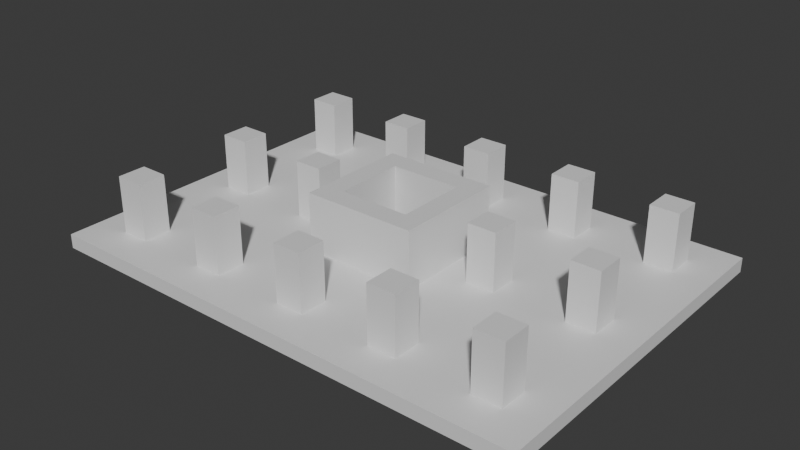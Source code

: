 # Source: Stage_Building_Glass_CurtainLower_01.blend  (saved by Blender 5.2.45; exported with 4.5.12 LTS)
import bpy
from mathutils import Matrix  # noqa: F401  (used for matrix-valued properties, if any)

bpy.ops.wm.read_factory_settings(use_empty=True)
scene = bpy.context.scene
scene.name = 'Scene'

# ---- collections
col_collection = bpy.data.collections.new('Collection'); scene.collection.children.link(col_collection)

# ---- materials (node trees are filled in below, after node groups)
mat_concrete = bpy.data.materials.new('Concrete')
mat_concrete.diffuse_color = (0.6, 0.6, 0.6, 1.0)
mat_rebar = bpy.data.materials.new('Rebar')
mat_rebar.diffuse_color = (0.15, 0.25, 0.6, 1.0)

# ---- material node trees
mat_concrete.use_nodes = True; mat_concrete.node_tree.nodes.clear()
_N = mat_concrete.node_tree.nodes; _L = mat_concrete.node_tree.links
n0 = _N.new('ShaderNodeBsdfPrincipled'); n0.name = 'Principled BSDF'; n0.location = (-200, 100)
n0.inputs[10].default_value = 0.005
n1 = _N.new('ShaderNodeOutputMaterial'); n1.name = 'Material Output'; n1.location = (200, 100)
_L.new(n0.outputs[0], n1.inputs[0])
n1.is_active_output = True
mat_rebar.use_nodes = True; mat_rebar.node_tree.nodes.clear()
_N = mat_rebar.node_tree.nodes; _L = mat_rebar.node_tree.links
n0 = _N.new('ShaderNodeBsdfPrincipled'); n0.name = 'Principled BSDF'; n0.location = (-200, 100)
n0.inputs[10].default_value = 0.005
n1 = _N.new('ShaderNodeOutputMaterial'); n1.name = 'Material Output'; n1.location = (200, 100)
_L.new(n0.outputs[0], n1.inputs[0])
n1.is_active_output = True

# ---- world
world_world = bpy.data.worlds.new('World'); scene.world = world_world
world_world.use_nodes = True; world_world.node_tree.nodes.clear()
_N = world_world.node_tree.nodes; _L = world_world.node_tree.links
n0 = _N.new('ShaderNodeOutputWorld'); n0.name = 'World Output'; n0.location = (200, 100)
n1 = _N.new('ShaderNodeBackground'); n1.name = 'Background'; n1.location = (-200, 100)
n1.inputs[0].default_value = (0.05088, 0.05088, 0.05088, 1.0)
_L.new(n1.outputs[0], n0.inputs[0])
n0.is_active_output = True
world_world.color = (0.05088, 0.05088, 0.05088)
world_world.sun_shadow_jitter_overblur = 0.0

# ---- meshes
me_stage_building_glass_curtainlower_01_concrete = bpy.data.meshes.new('Stage_Building_Glass_CurtainLower_01_Concrete')
me_stage_building_glass_curtainlower_01_concrete.from_pydata([(-3.2, -3.2, 0.0), (3.2, -3.2, 0.0), (-3.2, -2.8, 0.0), (3.2, -2.8, 0.0), (-3.2, -3.2, 4.0), (3.2, -3.2, 4.0), (-3.2, -2.8, 4.0), (3.2, -2.8, 4.0), (-3.2, -2.4, 0.0), (3.2, -2.4, 0.0), (-3.2, -2.0, 0.0), (3.2, -2.0, 0.0), (-3.2, -2.4, 4.0), (3.2, -2.4, 4.0), (-3.2, -2.0, 4.0), (3.2, -2.0, 4.0), (-3.2, -2.8, 0.0), (-2.8, -2.8, 0.0), (-3.2, -2.4, 0.0), (-2.8, -2.4, 0.0), (-3.2, -2.8, 4.0), (-2.8, -2.8, 4.0), (-3.2, -2.4, 4.0), (-2.8, -2.4, 4.0), (2.8, -2.8, 0.0), (3.2, -2.8, 0.0), (2.8, -2.4, 0.0), (3.2, -2.4, 0.0), (2.8, -2.8, 4.0), (3.2, -2.8, 4.0), (2.8, -2.4, 4.0), (3.2, -2.4, 4.0), (-3.2, 2.0, 0.0), (3.2, 2.0, 0.0), (-3.2, 2.4, 0.0), (3.2, 2.4, 0.0), (-3.2, 2.0, 4.0), (3.2, 2.0, 4.0), (-3.2, 2.4, 4.0), (3.2, 2.4, 4.0), (-3.2, 2.8, 0.0), (3.2, 2.8, 0.0), (-3.2, 3.2, 0.0), (3.2, 3.2, 0.0), (-3.2, 2.8, 4.0), (3.2, 2.8, 4.0), (-3.2, 3.2, 4.0), (3.2, 3.2, 4.0), (-3.2, 2.4, 0.0), (-2.8, 2.4, 0.0), (-3.2, 2.8, 0.0), (-2.8, 2.8, 0.0), (-3.2, 2.4, 4.0), (-2.8, 2.4, 4.0), (-3.2, 2.8, 4.0), (-2.8, 2.8, 4.0), (2.8, 2.4, 0.0), (3.2, 2.4, 0.0), (2.8, 2.8, 0.0), (3.2, 2.8, 0.0), (2.8, 2.4, 4.0), (3.2, 2.4, 4.0), (2.8, 2.8, 4.0), (3.2, 2.8, 4.0), (-3.2, -2.0, 0.0), (-2.0, -2.0, 0.0), (-3.2, 2.0, 0.0), (-2.0, 2.0, 0.0), (-3.2, -2.0, 4.0), (-2.0, -2.0, 4.0), (-3.2, 2.0, 4.0), (-2.0, 2.0, 4.0), (2.0, -2.0, 0.0), (3.2, -2.0, 0.0), (2.0, 2.0, 0.0), (3.2, 2.0, 0.0), (2.0, -2.0, 4.0), (3.2, -2.0, 4.0), (2.0, 2.0, 4.0), (3.2, 2.0, 4.0), (-14.0, -10.0, 0.0), (14.0, -10.0, 0.0), (-14.0, -3.2, 0.0), (14.0, -3.2, 0.0), (-14.0, -10.0, 0.8), (14.0, -10.0, 0.8), (-14.0, -3.2, 0.8), (14.0, -3.2, 0.8), (-14.0, -3.2, 0.0), (-3.2, -3.2, 0.0), (-14.0, 3.2, 0.0), (-3.2, 3.2, 0.0), (-14.0, -3.2, 0.8), (-3.2, -3.2, 0.8), (-14.0, 3.2, 0.8), (-3.2, 3.2, 0.8), (3.2, -3.2, 0.0), (14.0, -3.2, 0.0), (3.2, 3.2, 0.0), (14.0, 3.2, 0.0), (3.2, -3.2, 0.8), (14.0, -3.2, 0.8), (3.2, 3.2, 0.8), (14.0, 3.2, 0.8), (-14.0, 3.2, 0.0), (14.0, 3.2, 0.0), (-14.0, 10.0, 0.0), (14.0, 10.0, 0.0), (-14.0, 3.2, 0.8), (14.0, 3.2, 0.8), (-14.0, 10.0, 0.8), (14.0, 10.0, 0.8), (-12.0, -8.0, 0.8), (-10.4, -8.0, 0.8), (-12.0, -6.4, 0.8), (-10.4, -6.4, 0.8), (-12.0, -8.0, 4.0), (-10.4, -8.0, 4.0), (-12.0, -6.4, 4.0), (-10.4, -6.4, 4.0), (-12.0, -0.8, 0.8), (-10.4, -0.8, 0.8), (-12.0, 0.8, 0.8), (-10.4, 0.8, 0.8), (-12.0, -0.8, 4.0), (-10.4, -0.8, 4.0), (-12.0, 0.8, 4.0), (-10.4, 0.8, 4.0), (-12.0, 6.4, 0.8), (-10.4, 6.4, 0.8), (-12.0, 8.0, 0.8), (-10.4, 8.0, 0.8), (-12.0, 6.4, 4.0), (-10.4, 6.4, 4.0), (-12.0, 8.0, 4.0), (-10.4, 8.0, 4.0), (-6.4, -8.0, 0.8), (-4.8, -8.0, 0.8), (-6.4, -6.4, 0.8), (-4.8, -6.4, 0.8), (-6.4, -8.0, 4.0), (-4.8, -8.0, 4.0), (-6.4, -6.4, 4.0), (-4.8, -6.4, 4.0), (-6.4, -0.8, 0.8), (-4.8, -0.8, 0.8), (-6.4, 0.8, 0.8), (-4.8, 0.8, 0.8), (-6.4, -0.8, 4.0), (-4.8, -0.8, 4.0), (-6.4, 0.8, 4.0), (-4.8, 0.8, 4.0), (-6.4, 6.4, 0.8), (-4.8, 6.4, 0.8), (-6.4, 8.0, 0.8), (-4.8, 8.0, 0.8), (-6.4, 6.4, 4.0), (-4.8, 6.4, 4.0), (-6.4, 8.0, 4.0), (-4.8, 8.0, 4.0), (-0.8, -8.0, 0.8), (0.8, -8.0, 0.8), (-0.8, -6.4, 0.8), (0.8, -6.4, 0.8), (-0.8, -8.0, 4.0), (0.8, -8.0, 4.0), (-0.8, -6.4, 4.0), (0.8, -6.4, 4.0), (-0.8, 6.4, 0.8), (0.8, 6.4, 0.8), (-0.8, 8.0, 0.8), (0.8, 8.0, 0.8), (-0.8, 6.4, 4.0), (0.8, 6.4, 4.0), (-0.8, 8.0, 4.0), (0.8, 8.0, 4.0), (4.8, -8.0, 0.8), (6.4, -8.0, 0.8), (4.8, -6.4, 0.8), (6.4, -6.4, 0.8), (4.8, -8.0, 4.0), (6.4, -8.0, 4.0), (4.8, -6.4, 4.0), (6.4, -6.4, 4.0), (4.8, -0.8, 0.8), (6.4, -0.8, 0.8), (4.8, 0.8, 0.8), (6.4, 0.8, 0.8), (4.8, -0.8, 4.0), (6.4, -0.8, 4.0), (4.8, 0.8, 4.0), (6.4, 0.8, 4.0), (4.8, 6.4, 0.8), (6.4, 6.4, 0.8), (4.8, 8.0, 0.8), (6.4, 8.0, 0.8), (4.8, 6.4, 4.0), (6.4, 6.4, 4.0), (4.8, 8.0, 4.0), (6.4, 8.0, 4.0), (10.4, -8.0, 0.8), (12.0, -8.0, 0.8), (10.4, -6.4, 0.8), (12.0, -6.4, 0.8), (10.4, -8.0, 4.0), (12.0, -8.0, 4.0), (10.4, -6.4, 4.0), (12.0, -6.4, 4.0), (10.4, -0.8, 0.8), (12.0, -0.8, 0.8), (10.4, 0.8, 0.8), (12.0, 0.8, 0.8), (10.4, -0.8, 4.0), (12.0, -0.8, 4.0), (10.4, 0.8, 4.0), (12.0, 0.8, 4.0), (10.4, 6.4, 0.8), (12.0, 6.4, 0.8), (10.4, 8.0, 0.8), (12.0, 8.0, 0.8), (10.4, 6.4, 4.0), (12.0, 6.4, 4.0), (10.4, 8.0, 4.0), (12.0, 8.0, 4.0)], [], [(0, 2, 3, 1), (4, 5, 7, 6), (0, 1, 5, 4), (2, 6, 7, 3), (0, 4, 6, 2), (1, 3, 7, 5), (8, 10, 11, 9), (12, 13, 15, 14), (8, 9, 13, 12), (10, 14, 15, 11), (8, 12, 14, 10), (9, 11, 15, 13), (16, 18, 19, 17), (20, 21, 23, 22), (16, 17, 21, 20), (18, 22, 23, 19), (16, 20, 22, 18), (17, 19, 23, 21), (24, 26, 27, 25), (28, 29, 31, 30), (24, 25, 29, 28), (26, 30, 31, 27), (24, 28, 30, 26), (25, 27, 31, 29), (32, 34, 35, 33), (36, 37, 39, 38), (32, 33, 37, 36), (34, 38, 39, 35), (32, 36, 38, 34), (33, 35, 39, 37), (40, 42, 43, 41), (44, 45, 47, 46), (40, 41, 45, 44), (42, 46, 47, 43), (40, 44, 46, 42), (41, 43, 47, 45), (48, 50, 51, 49), (52, 53, 55, 54), (48, 49, 53, 52), (50, 54, 55, 51), (48, 52, 54, 50), (49, 51, 55, 53), (56, 58, 59, 57), (60, 61, 63, 62), (56, 57, 61, 60), (58, 62, 63, 59), (56, 60, 62, 58), (57, 59, 63, 61), (64, 66, 67, 65), (68, 69, 71, 70), (64, 65, 69, 68), (66, 70, 71, 67), (64, 68, 70, 66), (65, 67, 71, 69), (72, 74, 75, 73), (76, 77, 79, 78), (72, 73, 77, 76), (74, 78, 79, 75), (72, 76, 78, 74), (73, 75, 79, 77), (80, 82, 83, 81), (84, 85, 87, 86), (80, 81, 85, 84), (82, 86, 87, 83), (80, 84, 86, 82), (81, 83, 87, 85), (88, 90, 91, 89), (92, 93, 95, 94), (88, 89, 93, 92), (90, 94, 95, 91), (88, 92, 94, 90), (89, 91, 95, 93), (96, 98, 99, 97), (100, 101, 103, 102), (96, 97, 101, 100), (98, 102, 103, 99), (96, 100, 102, 98), (97, 99, 103, 101), (104, 106, 107, 105), (108, 109, 111, 110), (104, 105, 109, 108), (106, 110, 111, 107), (104, 108, 110, 106), (105, 107, 111, 109), (112, 114, 115, 113), (116, 117, 119, 118), (112, 113, 117, 116), (114, 118, 119, 115), (112, 116, 118, 114), (113, 115, 119, 117), (120, 122, 123, 121), (124, 125, 127, 126), (120, 121, 125, 124), (122, 126, 127, 123), (120, 124, 126, 122), (121, 123, 127, 125), (128, 130, 131, 129), (132, 133, 135, 134), (128, 129, 133, 132), (130, 134, 135, 131), (128, 132, 134, 130), (129, 131, 135, 133), (136, 138, 139, 137), (140, 141, 143, 142), (136, 137, 141, 140), (138, 142, 143, 139), (136, 140, 142, 138), (137, 139, 143, 141), (144, 146, 147, 145), (148, 149, 151, 150), (144, 145, 149, 148), (146, 150, 151, 147), (144, 148, 150, 146), (145, 147, 151, 149), (152, 154, 155, 153), (156, 157, 159, 158), (152, 153, 157, 156), (154, 158, 159, 155), (152, 156, 158, 154), (153, 155, 159, 157), (160, 162, 163, 161), (164, 165, 167, 166), (160, 161, 165, 164), (162, 166, 167, 163), (160, 164, 166, 162), (161, 163, 167, 165), (168, 170, 171, 169), (172, 173, 175, 174), (168, 169, 173, 172), (170, 174, 175, 171), (168, 172, 174, 170), (169, 171, 175, 173), (176, 178, 179, 177), (180, 181, 183, 182), (176, 177, 181, 180), (178, 182, 183, 179), (176, 180, 182, 178), (177, 179, 183, 181), (184, 186, 187, 185), (188, 189, 191, 190), (184, 185, 189, 188), (186, 190, 191, 187), (184, 188, 190, 186), (185, 187, 191, 189), (192, 194, 195, 193), (196, 197, 199, 198), (192, 193, 197, 196), (194, 198, 199, 195), (192, 196, 198, 194), (193, 195, 199, 197), (200, 202, 203, 201), (204, 205, 207, 206), (200, 201, 205, 204), (202, 206, 207, 203), (200, 204, 206, 202), (201, 203, 207, 205), (208, 210, 211, 209), (212, 213, 215, 214), (208, 209, 213, 212), (210, 214, 215, 211), (208, 212, 214, 210), (209, 211, 215, 213), (216, 218, 219, 217), (220, 221, 223, 222), (216, 217, 221, 220), (218, 222, 223, 219), (216, 220, 222, 218), (217, 219, 223, 221)])
me_stage_building_glass_curtainlower_01_concrete.materials.append(mat_concrete)
me_stage_building_glass_curtainlower_01_concrete.update()
me_stage_building_glass_curtainlower_01_rebar = bpy.data.meshes.new('Stage_Building_Glass_CurtainLower_01_Rebar')
me_stage_building_glass_curtainlower_01_rebar.from_pydata([(-2.8, -2.8, 0.0), (2.8, -2.8, 0.0), (-2.8, -2.4, 0.0), (2.8, -2.4, 0.0), (-2.8, -2.8, 4.0), (2.8, -2.8, 4.0), (-2.8, -2.4, 4.0), (2.8, -2.4, 4.0), (-2.8, 2.4, 0.0), (2.8, 2.4, 0.0), (-2.8, 2.8, 0.0), (2.8, 2.8, 0.0), (-2.8, 2.4, 4.0), (2.8, 2.4, 4.0), (-2.8, 2.8, 4.0), (2.8, 2.8, 4.0)], [], [(0, 2, 3, 1), (4, 5, 7, 6), (0, 1, 5, 4), (2, 6, 7, 3), (0, 4, 6, 2), (1, 3, 7, 5), (8, 10, 11, 9), (12, 13, 15, 14), (8, 9, 13, 12), (10, 14, 15, 11), (8, 12, 14, 10), (9, 11, 15, 13)])
me_stage_building_glass_curtainlower_01_rebar.materials.append(mat_rebar)
me_stage_building_glass_curtainlower_01_rebar.update()

# ---- objects
ob_stage_building_glass_curtainlower_01 = bpy.data.objects.new('Stage_Building_Glass_CurtainLower_01', None)
ob_stage_building_glass_curtainlower_01_concrete = bpy.data.objects.new('Stage_Building_Glass_CurtainLower_01_Concrete', me_stage_building_glass_curtainlower_01_concrete)
ob_stage_building_glass_curtainlower_01_rebar = bpy.data.objects.new('Stage_Building_Glass_CurtainLower_01_Rebar', me_stage_building_glass_curtainlower_01_rebar)

# ---- transforms, parenting, visibility, modifiers, constraints
ob_stage_building_glass_curtainlower_01.location = (0.0, 0.0, 0.0)
ob_stage_building_glass_curtainlower_01_concrete.parent = ob_stage_building_glass_curtainlower_01
ob_stage_building_glass_curtainlower_01_concrete.location = (0.0, 0.0, 0.0)
ob_stage_building_glass_curtainlower_01_rebar.parent = ob_stage_building_glass_curtainlower_01
ob_stage_building_glass_curtainlower_01_rebar.location = (0.0, 0.0, 0.0)

# ---- collection membership
col_collection.objects.link(ob_stage_building_glass_curtainlower_01)
col_collection.objects.link(ob_stage_building_glass_curtainlower_01_concrete)
col_collection.objects.link(ob_stage_building_glass_curtainlower_01_rebar)

# ---- scene / render settings (as saved in the file)
scene.frame_start = 1; scene.frame_end = 250; scene.frame_set(1)
scene.render.engine = 'BLENDER_EEVEE_NEXT'
scene.render.bake_bias = 0.0
scene.render.bake_samples = 0
scene.render.compositor_device = 'GPU'
scene.eevee.use_volume_custom_range = False
scene.eevee.fast_gi_thickness_near = 0.1
scene.eevee.fast_gi_thickness_far = 0.0
scene.eevee.ray_tracing_options.screen_trace_thickness = 0.1
bpy.context.view_layer.update()

# ---- added for rendering (the .blend has no active camera and no usable light): camera, sun
cam_auto = bpy.data.cameras.new('AutoCamera')
cam_auto.lens = 50.0
cam_auto.sensor_width = 36.0
cam_auto.clip_end = 1000.0
ob_auto_camera = bpy.data.objects.new('AutoCamera', cam_auto)
scene.collection.objects.link(ob_auto_camera)
ob_auto_camera.location = (32.0507, -38.4609, 27.6406)
ob_auto_camera.rotation_euler = (1.09748, -7.21219e-08, 0.694738)
scene.camera = ob_auto_camera
light_auto_sun = bpy.data.lights.new('AutoSun', 'SUN')
light_auto_sun.energy = 3.0
light_auto_sun.angle = 0.0523599
ob_auto_sun = bpy.data.objects.new('AutoSun', light_auto_sun)
scene.collection.objects.link(ob_auto_sun)
ob_auto_sun.rotation_euler = (0.872665, 0.174533, 0.523599)
bpy.context.view_layer.update()

